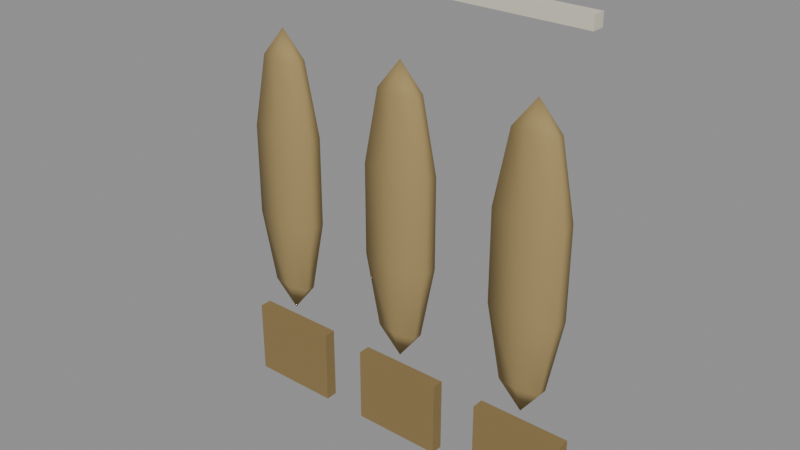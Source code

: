 # Source: good-vobla.blend  (saved by Blender 5.3.31; exported with 4.5.12 LTS)
import bpy
from mathutils import Matrix  # noqa: F401  (used for matrix-valued properties, if any)

bpy.ops.wm.read_factory_settings(use_empty=True)
scene = bpy.context.scene
scene.name = 'Scene'

# ---- materials (node trees are filled in below, after node groups)
mat_d8d2c0 = bpy.data.materials.new('#d8d2c0')
mat_d8d2c0.use_backface_culling = True
mat_d8d2c0.diffuse_color = (0.6867, 0.6445, 0.5271, 1.0)
mat_a08a5a = bpy.data.materials.new('#a08a5a')
mat_a08a5a.use_backface_culling = True
mat_a08a5a.diffuse_color = (0.3515, 0.2542, 0.1022, 1.0)
mat_8a7448 = bpy.data.materials.new('#8a7448')
mat_8a7448.use_backface_culling = True
mat_8a7448.diffuse_color = (0.2542, 0.1746, 0.0648, 1.0)

# ---- material node trees
mat_d8d2c0.use_nodes = True; mat_d8d2c0.node_tree.nodes.clear()
_N = mat_d8d2c0.node_tree.nodes; _L = mat_d8d2c0.node_tree.links
n0 = _N.new('ShaderNodeBsdfPrincipled'); n0.name = 'Principled BSDF'; n0.location = (-200, 100)
n0.inputs[0].default_value = (0.6867, 0.6445, 0.5271, 1.0)
n0.inputs[2].default_value = 0.9
n0.inputs[10].default_value = 0.005
n1 = _N.new('ShaderNodeOutputMaterial'); n1.name = 'Material Output'; n1.location = (200, 100)
_L.new(n0.outputs[0], n1.inputs[0])
n1.is_active_output = True
mat_a08a5a.use_nodes = True; mat_a08a5a.node_tree.nodes.clear()
_N = mat_a08a5a.node_tree.nodes; _L = mat_a08a5a.node_tree.links
n0 = _N.new('ShaderNodeBsdfPrincipled'); n0.name = 'Principled BSDF'; n0.location = (-200, 100)
n0.inputs[0].default_value = (0.3515, 0.2542, 0.1022, 1.0)
n0.inputs[2].default_value = 0.9
n0.inputs[10].default_value = 0.005
n1 = _N.new('ShaderNodeOutputMaterial'); n1.name = 'Material Output'; n1.location = (200, 100)
_L.new(n0.outputs[0], n1.inputs[0])
n1.is_active_output = True
mat_8a7448.use_nodes = True; mat_8a7448.node_tree.nodes.clear()
_N = mat_8a7448.node_tree.nodes; _L = mat_8a7448.node_tree.links
n0 = _N.new('ShaderNodeBsdfPrincipled'); n0.name = 'Principled BSDF'; n0.location = (-200, 100)
n0.inputs[0].default_value = (0.2542, 0.1746, 0.0648, 1.0)
n0.inputs[2].default_value = 0.9
n0.inputs[10].default_value = 0.005
n1 = _N.new('ShaderNodeOutputMaterial'); n1.name = 'Material Output'; n1.location = (200, 100)
_L.new(n0.outputs[0], n1.inputs[0])
n1.is_active_output = True

# ---- meshes
me_d8d2c0_noshadow = bpy.data.meshes.new('#d8d2c0_noshadow')
me_d8d2c0_noshadow.from_pydata([(-0.06, 0.002, 0.168), (-0.06, -0.002, 0.168), (-0.06, 0.002, 0.172), (-0.06, -0.002, 0.172), (0.06, 0.002, 0.168), (0.06, -0.002, 0.168), (0.06, 0.002, 0.172), (0.06, -0.002, 0.172)], [], [(0, 1, 3, 2), (2, 3, 7, 6), (6, 7, 5, 4), (4, 5, 1, 0), (2, 6, 4, 0), (7, 3, 1, 5)])
me_d8d2c0_noshadow.materials.append(mat_d8d2c0)
me_d8d2c0_noshadow.update()
me_a08a5a_noshadow = bpy.data.meshes.new('#a08a5a_noshadow')
me_a08a5a_noshadow.from_pydata([(-0.045, 2.36e-10, 0.148), (-0.045, 0.003174, 0.1388), (0.01112, -0.002568, 0.08517), (-0.045, 0.005136, 0.08517), (-0.045, 0.003174, 0.06117), (-0.045, -2.36e-10, 0.052), (0.01112, -0.002568, 0.1148), (-0.03813, 0.001587, 0.1388), (-0.03388, 0.002568, 0.1148), (-0.03388, 0.002568, 0.08517), (-0.03813, 0.001587, 0.06117), (0.006872, -0.001587, 0.1388), (0.0, 2.36e-10, 0.148), (-0.03813, -0.001587, 0.1388), (-0.03388, -0.002568, 0.1148), (-0.03388, -0.002568, 0.08517), (-0.03813, -0.001587, 0.06117), (0.05612, -0.002568, 0.08517), (0.006872, 0.001587, 0.1388), (-0.045, -0.003174, 0.1388), (-0.045, -0.005136, 0.1148), (-0.045, -0.005136, 0.08517), (-0.045, -0.003174, 0.06117), (0.01112, 0.002568, 0.1148), (0.01112, 0.002568, 0.08517), (-0.05187, -0.001587, 0.1388), (-0.05612, -0.002568, 0.1148), (-0.05612, -0.002568, 0.08517), (-0.05187, -0.001587, 0.06117), (0.006872, 0.001587, 0.06117), (0.0, -2.36e-10, 0.052), (-0.05187, 0.001587, 0.1388), (-0.05612, 0.002568, 0.1148), (-0.05612, 0.002568, 0.08517), (-0.05187, 0.001587, 0.06117), (0.05612, -0.002568, 0.1148), (0.0, 0.003174, 0.06117), (0.0, 0.005136, 0.08517), (-0.045, 0.005136, 0.1148), (0.0, 0.005136, 0.1148), (0.0, 0.003174, 0.1388), (0.05187, -0.001587, 0.1388), (0.006872, -0.001587, 0.06117), (0.045, 2.36e-10, 0.148), (-1.676e-09, -0.005136, 0.08517), (-1.676e-09, -0.005136, 0.1148), (-1.467e-09, -0.003174, 0.1388), (-1.467e-09, -0.003174, 0.06117), (0.05187, 0.001587, 0.1388), (-0.01112, -0.002568, 0.08517), (-0.01112, -0.002568, 0.1148), (-0.006872, -0.001587, 0.1388), (0.05612, 0.002568, 0.1148), (-0.006872, -0.001587, 0.06117), (0.05612, 0.002568, 0.08517), (-0.01112, 0.002568, 0.08517), (-0.01112, 0.002568, 0.1148), (-0.006872, 0.001587, 0.1388), (0.05187, 0.001587, 0.06117), (-0.006872, 0.001587, 0.06117), (0.045, -2.36e-10, 0.052), (0.045, 0.003174, 0.06117), (0.045, 0.005136, 0.08517), (0.045, 0.005136, 0.1148), (0.045, 0.003174, 0.1388), (0.05187, -0.001587, 0.06117), (0.045, -0.005136, 0.08517), (0.045, -0.005136, 0.1148), (0.045, -0.003174, 0.1388), (0.045, -0.003174, 0.06117), (0.03388, -0.002568, 0.08517), (0.03388, -0.002568, 0.1148), (0.03813, -0.001587, 0.1388), (0.03813, -0.001587, 0.06117), (0.03388, 0.002568, 0.08517), (0.03388, 0.002568, 0.1148), (0.03813, 0.001587, 0.1388), (0.03813, 0.001587, 0.06117)], [], [(4, 3, 9, 10), (38, 1, 7, 8), (5, 4, 10), (3, 38, 8, 9), (1, 0, 7), (5, 10, 16), (9, 8, 14, 15), (7, 0, 13), (10, 9, 15, 16), (8, 7, 13, 14), (5, 16, 22), (15, 14, 20, 21), (13, 0, 19), (16, 15, 21, 22), (14, 13, 19, 20), (5, 22, 28), (21, 20, 26, 27), (19, 0, 25), (22, 21, 27, 28), (20, 19, 25, 26), (5, 28, 34), (27, 26, 32, 33), (25, 0, 31), (28, 27, 33, 34), (26, 25, 31, 32), (5, 34, 4), (33, 32, 38, 3), (31, 0, 1), (34, 33, 3, 4), (32, 31, 1, 38), (39, 40, 18, 23), (37, 39, 23, 24), (30, 36, 29), (40, 12, 18), (36, 37, 24, 29), (30, 29, 42), (24, 23, 6, 2), (18, 12, 11), (29, 24, 2, 42), (23, 18, 11, 6), (11, 12, 46), (30, 42, 47), (6, 11, 46, 45), (42, 2, 44, 47), (2, 6, 45, 44), (44, 45, 50, 49), (45, 46, 51, 50), (30, 47, 53), (47, 44, 49, 53), (46, 12, 51), (53, 49, 55, 59), (50, 51, 57, 56), (30, 53, 59), (49, 50, 56, 55), (51, 12, 57), (59, 55, 37, 36), (56, 57, 40, 39), (30, 59, 36), (55, 56, 39, 37), (57, 12, 40), (64, 43, 48), (62, 63, 52, 54), (60, 61, 58), (63, 64, 48, 52), (61, 62, 54, 58), (60, 58, 65), (54, 52, 35, 17), (48, 43, 41), (58, 54, 17, 65), (52, 48, 41, 35), (41, 43, 68), (60, 65, 69), (35, 41, 68, 67), (17, 35, 67, 66), (65, 17, 66, 69), (68, 43, 72), (60, 69, 73), (66, 67, 71, 70), (69, 66, 70, 73), (67, 68, 72, 71), (72, 43, 76), (73, 70, 74, 77), (71, 72, 76, 75), (60, 73, 77), (70, 71, 75, 74), (76, 43, 64), (77, 74, 62, 61), (75, 76, 64, 63), (60, 77, 61), (74, 75, 63, 62)])
me_a08a5a_noshadow.polygons.foreach_set('use_smooth', [True] * 90)
me_a08a5a_noshadow.materials.append(mat_a08a5a)
me_a08a5a_noshadow.update()
me_8a7448_noshadow = bpy.data.meshes.new('#8a7448_noshadow')
me_8a7448_noshadow.from_pydata([(-0.06, 0.002, 0.0225), (-0.06, -0.002, 0.0225), (-0.06, 0.002, 0.0475), (-0.06, -0.002, 0.0475), (-0.03, 0.002, 0.0225), (-0.03, -0.002, 0.0225), (-0.03, 0.002, 0.0475), (-0.03, -0.002, 0.0475), (-0.015, 0.002, 0.0225), (-0.015, -0.002, 0.0225), (-0.015, 0.002, 0.0475), (-0.015, -0.002, 0.0475), (0.015, 0.002, 0.0225), (0.015, -0.002, 0.0225), (0.015, 0.002, 0.0475), (0.015, -0.002, 0.0475), (0.03, 0.002, 0.0225), (0.03, -0.002, 0.0225), (0.03, 0.002, 0.0475), (0.03, -0.002, 0.0475), (0.06, 0.002, 0.0225), (0.06, -0.002, 0.0225), (0.06, 0.002, 0.0475), (0.06, -0.002, 0.0475)], [], [(0, 1, 3, 2), (2, 3, 7, 6), (6, 7, 5, 4), (4, 5, 1, 0), (2, 6, 4, 0), (7, 3, 1, 5), (8, 9, 11, 10), (10, 11, 15, 14), (14, 15, 13, 12), (12, 13, 9, 8), (10, 14, 12, 8), (15, 11, 9, 13), (16, 17, 19, 18), (18, 19, 23, 22), (22, 23, 21, 20), (20, 21, 17, 16), (18, 22, 20, 16), (23, 19, 17, 21)])
me_8a7448_noshadow.materials.append(mat_8a7448)
me_8a7448_noshadow.update()

# ---- objects
ob_d8d2c0_noshadow = bpy.data.objects.new('#d8d2c0_noshadow', me_d8d2c0_noshadow)
ob_a08a5a_noshadow = bpy.data.objects.new('#a08a5a_noshadow', me_a08a5a_noshadow)
ob_8a7448_noshadow = bpy.data.objects.new('#8a7448_noshadow', me_8a7448_noshadow)

# ---- transforms, parenting, visibility, modifiers, constraints
ob_d8d2c0_noshadow.location = (0.0, 0.0, 0.0)
ob_a08a5a_noshadow.location = (0.0, 0.0, 0.0)
ob_8a7448_noshadow.location = (0.0, 0.0, 0.0)

# ---- collection membership
scene.collection.objects.link(ob_d8d2c0_noshadow)
scene.collection.objects.link(ob_a08a5a_noshadow)
scene.collection.objects.link(ob_8a7448_noshadow)

# ---- scene / render settings (as saved in the file)
scene.frame_start = 1; scene.frame_end = 250; scene.frame_set(1)
scene.render.engine = 'BLENDER_EEVEE_NEXT'
scene.render.bake_bias = 0.0
scene.render.bake_samples = 0
scene.render.compositor_device = 'GPU'
scene.eevee.use_volume_custom_range = False
scene.eevee.fast_gi_thickness_near = 0.1
scene.eevee.fast_gi_thickness_far = 0.0
scene.eevee.ray_tracing_options.screen_trace_thickness = 0.1
bpy.context.view_layer.update()

# ---- added for rendering (the .blend has no active camera and no usable light): camera, sun + grey world if the file has none
cam_auto = bpy.data.cameras.new('AutoCamera')
cam_auto.lens = 50.0
cam_auto.sensor_width = 36.0
cam_auto.clip_end = 1000.0
ob_auto_camera = bpy.data.objects.new('AutoCamera', cam_auto)
scene.collection.objects.link(ob_auto_camera)
ob_auto_camera.location = (0.185045, -0.222054, 0.245286)
ob_auto_camera.rotation_euler = (1.09748, -7.21219e-08, 0.694738)
scene.camera = ob_auto_camera
light_auto_sun = bpy.data.lights.new('AutoSun', 'SUN')
light_auto_sun.energy = 3.0
light_auto_sun.angle = 0.0523599
ob_auto_sun = bpy.data.objects.new('AutoSun', light_auto_sun)
scene.collection.objects.link(ob_auto_sun)
ob_auto_sun.rotation_euler = (0.872665, 0.174533, 0.523599)
if scene.world is None:
    world_auto = bpy.data.worlds.new('AutoWorld')
    world_auto.color = (0.3, 0.3, 0.3)
    scene.world = world_auto
bpy.context.view_layer.update()
